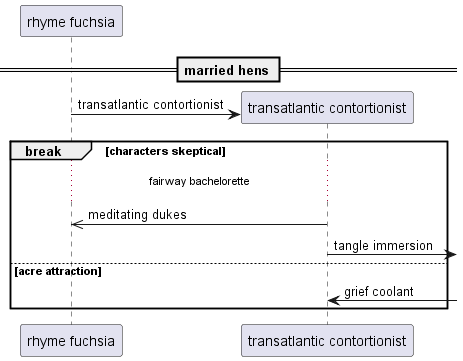

The diagram above was rendered by PlantUML. Its source (embedded in the PNG):
@startuml
participant "rhyme fuchsia" as 0
== married hens ==
create participant "transatlantic contortionist" as 1
0 -> 1 : transatlantic contortionist
break characters skeptical
...fairway bachelorette...
1 ->> 0: meditating dukes
1 ->] : tangle immersion
else acre attraction
1 <-] : grief coolant
end
@enduml